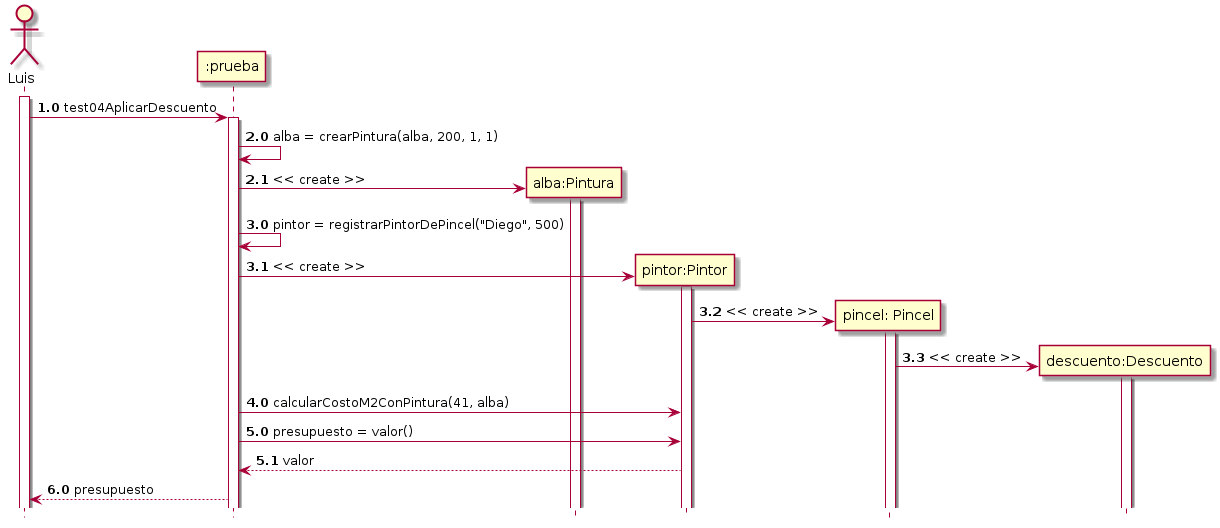

The diagram above was rendered by PlantUML. Its source (embedded in the PNG):
@startuml test04AplicarDescuentoMas40M2
    hide footbox
    skinparam classAttributeIconSize 0
   
    autonumber 1.0
    actor Luis
    activate Luis
    Luis -> ":prueba" as prueba: test04AplicarDescuento
    activate prueba
    
    autonumber 2.0
    prueba -> prueba: alba = crearPintura(alba, 200, 1, 1)

    create "alba:Pintura" as alba
    prueba -> alba: << create >>
    activate alba


    autonumber 3.0
    prueba -> prueba: pintor = registrarPintorDePincel("Diego", 500)

    create "pintor:Pintor" as pintor
    prueba -> pintor: << create >>
    activate pintor

    create "pincel: Pincel" as pincel
    pintor -> pincel: << create >>
    activate pincel

    create "descuento:Descuento" as descuento
    pincel -> descuento: << create >>
    activate descuento

    

    autonumber 4.0
    prueba -> pintor: calcularCostoM2ConPintura(41, alba)

    autonumber 5.0
    prueba -> pintor: presupuesto = valor()
    pintor --> prueba: valor

    autonumber 6.0   
    prueba --> Luis: presupuesto


@enduml